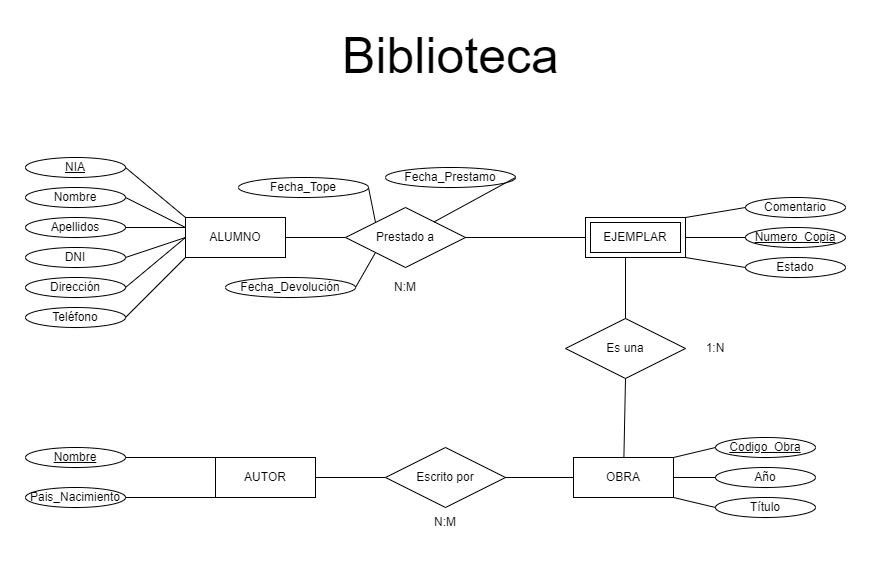

The diagram above was exported from draw.io. Its source (the exported page's mxGraphModel, read from the mxfile embedded in the PNG):
<mxGraphModel dx="1102" dy="865" grid="1" gridSize="10" guides="1" tooltips="1" connect="1" arrows="1" fold="1" page="1" pageScale="1" pageWidth="850" pageHeight="1100" math="0" shadow="0" extFonts="Permanent Marker^https://fonts.googleapis.com/css?family=Permanent+Marker">
  <root>
    <mxCell id="0" />
    <mxCell id="1" parent="0" />
    <mxCell id="3Vvxi2mEvQ-5YO-njRld-2" value="&lt;font style=&quot;font-size: 50px&quot;&gt;Biblioteca&lt;/font&gt;" style="text;html=1;strokeColor=none;fillColor=none;align=center;verticalAlign=middle;whiteSpace=wrap;rounded=0;" parent="1" vertex="1">
      <mxGeometry x="213" y="46" width="425" height="30" as="geometry" />
    </mxCell>
    <mxCell id="Tlom_MhKLRoqyfiDb9wd-1" value="ALUMNO" style="whiteSpace=wrap;html=1;align=center;" vertex="1" parent="1">
      <mxGeometry x="160" y="223" width="100" height="40" as="geometry" />
    </mxCell>
    <mxCell id="Tlom_MhKLRoqyfiDb9wd-2" value="NIA" style="ellipse;whiteSpace=wrap;html=1;align=center;fontStyle=4;" vertex="1" parent="1">
      <mxGeometry y="163" width="100" height="20" as="geometry" />
    </mxCell>
    <mxCell id="Tlom_MhKLRoqyfiDb9wd-3" value="Nombre" style="ellipse;whiteSpace=wrap;html=1;align=center;" vertex="1" parent="1">
      <mxGeometry y="193" width="100" height="20" as="geometry" />
    </mxCell>
    <mxCell id="Tlom_MhKLRoqyfiDb9wd-4" value="Apellidos" style="ellipse;whiteSpace=wrap;html=1;align=center;" vertex="1" parent="1">
      <mxGeometry y="223" width="100" height="20" as="geometry" />
    </mxCell>
    <mxCell id="Tlom_MhKLRoqyfiDb9wd-5" value="DNI" style="ellipse;whiteSpace=wrap;html=1;align=center;" vertex="1" parent="1">
      <mxGeometry y="253" width="100" height="20" as="geometry" />
    </mxCell>
    <mxCell id="Tlom_MhKLRoqyfiDb9wd-8" value="Dirección" style="ellipse;whiteSpace=wrap;html=1;align=center;" vertex="1" parent="1">
      <mxGeometry y="283" width="100" height="20" as="geometry" />
    </mxCell>
    <mxCell id="Tlom_MhKLRoqyfiDb9wd-9" value="Teléfono" style="ellipse;whiteSpace=wrap;html=1;align=center;" vertex="1" parent="1">
      <mxGeometry y="313" width="100" height="20" as="geometry" />
    </mxCell>
    <mxCell id="Tlom_MhKLRoqyfiDb9wd-10" value="" style="endArrow=none;html=1;rounded=0;exitX=1;exitY=0.5;exitDx=0;exitDy=0;entryX=0;entryY=0;entryDx=0;entryDy=0;" edge="1" parent="1" source="Tlom_MhKLRoqyfiDb9wd-2" target="Tlom_MhKLRoqyfiDb9wd-1">
      <mxGeometry width="50" height="50" relative="1" as="geometry">
        <mxPoint x="130" y="203" as="sourcePoint" />
        <mxPoint x="180" y="153" as="targetPoint" />
      </mxGeometry>
    </mxCell>
    <mxCell id="Tlom_MhKLRoqyfiDb9wd-11" value="" style="endArrow=none;html=1;rounded=0;exitX=1;exitY=0.5;exitDx=0;exitDy=0;entryX=0;entryY=0.25;entryDx=0;entryDy=0;" edge="1" parent="1" source="Tlom_MhKLRoqyfiDb9wd-3" target="Tlom_MhKLRoqyfiDb9wd-1">
      <mxGeometry width="50" height="50" relative="1" as="geometry">
        <mxPoint x="110" y="183" as="sourcePoint" />
        <mxPoint x="190" y="163" as="targetPoint" />
      </mxGeometry>
    </mxCell>
    <mxCell id="Tlom_MhKLRoqyfiDb9wd-12" value="" style="endArrow=none;html=1;rounded=0;exitX=1;exitY=0.5;exitDx=0;exitDy=0;entryX=0;entryY=0.25;entryDx=0;entryDy=0;" edge="1" parent="1" source="Tlom_MhKLRoqyfiDb9wd-4" target="Tlom_MhKLRoqyfiDb9wd-1">
      <mxGeometry width="50" height="50" relative="1" as="geometry">
        <mxPoint x="120" y="193" as="sourcePoint" />
        <mxPoint x="200" y="173" as="targetPoint" />
      </mxGeometry>
    </mxCell>
    <mxCell id="Tlom_MhKLRoqyfiDb9wd-13" value="" style="endArrow=none;html=1;rounded=0;exitX=1;exitY=0.5;exitDx=0;exitDy=0;entryX=0;entryY=0.5;entryDx=0;entryDy=0;" edge="1" parent="1" source="Tlom_MhKLRoqyfiDb9wd-5" target="Tlom_MhKLRoqyfiDb9wd-1">
      <mxGeometry width="50" height="50" relative="1" as="geometry">
        <mxPoint x="130" y="203" as="sourcePoint" />
        <mxPoint x="210" y="183" as="targetPoint" />
      </mxGeometry>
    </mxCell>
    <mxCell id="Tlom_MhKLRoqyfiDb9wd-14" value="" style="endArrow=none;html=1;rounded=0;exitX=1;exitY=0.5;exitDx=0;exitDy=0;entryX=0;entryY=0.5;entryDx=0;entryDy=0;" edge="1" parent="1" source="Tlom_MhKLRoqyfiDb9wd-8" target="Tlom_MhKLRoqyfiDb9wd-1">
      <mxGeometry width="50" height="50" relative="1" as="geometry">
        <mxPoint x="140" y="213" as="sourcePoint" />
        <mxPoint x="220" y="193" as="targetPoint" />
      </mxGeometry>
    </mxCell>
    <mxCell id="Tlom_MhKLRoqyfiDb9wd-15" value="" style="endArrow=none;html=1;rounded=0;exitX=1;exitY=0.5;exitDx=0;exitDy=0;entryX=0;entryY=1;entryDx=0;entryDy=0;" edge="1" parent="1" source="Tlom_MhKLRoqyfiDb9wd-9" target="Tlom_MhKLRoqyfiDb9wd-1">
      <mxGeometry width="50" height="50" relative="1" as="geometry">
        <mxPoint x="150" y="223" as="sourcePoint" />
        <mxPoint x="170" y="303" as="targetPoint" />
      </mxGeometry>
    </mxCell>
    <mxCell id="Tlom_MhKLRoqyfiDb9wd-16" value="OBRA" style="whiteSpace=wrap;html=1;align=center;" vertex="1" parent="1">
      <mxGeometry x="548" y="463" width="100" height="40" as="geometry" />
    </mxCell>
    <mxCell id="Tlom_MhKLRoqyfiDb9wd-17" value="Codigo_Obra" style="ellipse;whiteSpace=wrap;html=1;align=center;fontStyle=4;" vertex="1" parent="1">
      <mxGeometry x="690" y="443" width="100" height="20" as="geometry" />
    </mxCell>
    <mxCell id="Tlom_MhKLRoqyfiDb9wd-18" value="Numero_Copia" style="ellipse;whiteSpace=wrap;html=1;align=center;fontStyle=4;" vertex="1" parent="1">
      <mxGeometry x="720" y="233" width="100" height="20" as="geometry" />
    </mxCell>
    <mxCell id="Tlom_MhKLRoqyfiDb9wd-19" value="Título" style="ellipse;whiteSpace=wrap;html=1;align=center;" vertex="1" parent="1">
      <mxGeometry x="690" y="503" width="100" height="20" as="geometry" />
    </mxCell>
    <mxCell id="Tlom_MhKLRoqyfiDb9wd-20" value="" style="endArrow=none;html=1;rounded=0;entryX=0;entryY=0.5;entryDx=0;entryDy=0;exitX=1;exitY=1;exitDx=0;exitDy=0;" edge="1" parent="1" source="Tlom_MhKLRoqyfiDb9wd-16" target="Tlom_MhKLRoqyfiDb9wd-19">
      <mxGeometry width="50" height="50" relative="1" as="geometry">
        <mxPoint x="410" y="843" as="sourcePoint" />
        <mxPoint x="460" y="793" as="targetPoint" />
      </mxGeometry>
    </mxCell>
    <mxCell id="Tlom_MhKLRoqyfiDb9wd-21" value="" style="endArrow=none;html=1;rounded=0;entryX=0;entryY=0.5;entryDx=0;entryDy=0;exitX=1;exitY=0.5;exitDx=0;exitDy=0;" edge="1" parent="1" source="Tlom_MhKLRoqyfiDb9wd-61" target="Tlom_MhKLRoqyfiDb9wd-18">
      <mxGeometry width="50" height="50" relative="1" as="geometry">
        <mxPoint x="690" y="323" as="sourcePoint" />
        <mxPoint x="498" y="414" as="targetPoint" />
      </mxGeometry>
    </mxCell>
    <mxCell id="Tlom_MhKLRoqyfiDb9wd-22" value="" style="endArrow=none;html=1;rounded=0;entryX=0;entryY=0.5;entryDx=0;entryDy=0;exitX=1;exitY=0;exitDx=0;exitDy=0;" edge="1" parent="1" source="Tlom_MhKLRoqyfiDb9wd-16" target="Tlom_MhKLRoqyfiDb9wd-17">
      <mxGeometry width="50" height="50" relative="1" as="geometry">
        <mxPoint x="430" y="863" as="sourcePoint" />
        <mxPoint x="480" y="813" as="targetPoint" />
      </mxGeometry>
    </mxCell>
    <mxCell id="Tlom_MhKLRoqyfiDb9wd-23" value="Año" style="ellipse;whiteSpace=wrap;html=1;align=center;" vertex="1" parent="1">
      <mxGeometry x="690" y="473" width="100" height="20" as="geometry" />
    </mxCell>
    <mxCell id="Tlom_MhKLRoqyfiDb9wd-24" value="" style="endArrow=none;html=1;rounded=0;entryX=0;entryY=0.5;entryDx=0;entryDy=0;exitX=1;exitY=0.5;exitDx=0;exitDy=0;" edge="1" parent="1" target="Tlom_MhKLRoqyfiDb9wd-23" source="Tlom_MhKLRoqyfiDb9wd-16">
      <mxGeometry width="50" height="50" relative="1" as="geometry">
        <mxPoint x="590" y="693" as="sourcePoint" />
        <mxPoint x="470" y="803" as="targetPoint" />
      </mxGeometry>
    </mxCell>
    <mxCell id="Tlom_MhKLRoqyfiDb9wd-33" value="AUTOR" style="whiteSpace=wrap;html=1;align=center;" vertex="1" parent="1">
      <mxGeometry x="190" y="463" width="100" height="40" as="geometry" />
    </mxCell>
    <mxCell id="Tlom_MhKLRoqyfiDb9wd-34" value="Nombre" style="ellipse;whiteSpace=wrap;html=1;align=center;fontStyle=4;" vertex="1" parent="1">
      <mxGeometry y="453" width="100" height="20" as="geometry" />
    </mxCell>
    <mxCell id="Tlom_MhKLRoqyfiDb9wd-35" value="" style="endArrow=none;html=1;rounded=0;entryX=1;entryY=0.5;entryDx=0;entryDy=0;exitX=0;exitY=0;exitDx=0;exitDy=0;" edge="1" parent="1" target="Tlom_MhKLRoqyfiDb9wd-34" source="Tlom_MhKLRoqyfiDb9wd-33">
      <mxGeometry width="50" height="50" relative="1" as="geometry">
        <mxPoint x="620" y="833" as="sourcePoint" />
        <mxPoint x="480" y="1033" as="targetPoint" />
      </mxGeometry>
    </mxCell>
    <mxCell id="Tlom_MhKLRoqyfiDb9wd-36" value="Pais_Nacimiento" style="ellipse;whiteSpace=wrap;html=1;align=center;" vertex="1" parent="1">
      <mxGeometry y="493" width="100" height="20" as="geometry" />
    </mxCell>
    <mxCell id="Tlom_MhKLRoqyfiDb9wd-37" value="" style="endArrow=none;html=1;rounded=0;entryX=1;entryY=0.5;entryDx=0;entryDy=0;exitX=0;exitY=1;exitDx=0;exitDy=0;" edge="1" parent="1" source="Tlom_MhKLRoqyfiDb9wd-33" target="Tlom_MhKLRoqyfiDb9wd-36">
      <mxGeometry width="50" height="50" relative="1" as="geometry">
        <mxPoint x="630" y="843" as="sourcePoint" />
        <mxPoint x="658" y="832" as="targetPoint" />
      </mxGeometry>
    </mxCell>
    <mxCell id="Tlom_MhKLRoqyfiDb9wd-38" value="Escrito por" style="shape=rhombus;perimeter=rhombusPerimeter;whiteSpace=wrap;html=1;align=center;" vertex="1" parent="1">
      <mxGeometry x="360" y="453" width="120" height="60" as="geometry" />
    </mxCell>
    <mxCell id="Tlom_MhKLRoqyfiDb9wd-39" value="" style="endArrow=none;html=1;rounded=0;entryX=0;entryY=0.5;entryDx=0;entryDy=0;exitX=1;exitY=0.5;exitDx=0;exitDy=0;" edge="1" parent="1" source="Tlom_MhKLRoqyfiDb9wd-38" target="Tlom_MhKLRoqyfiDb9wd-16">
      <mxGeometry width="50" height="50" relative="1" as="geometry">
        <mxPoint x="470" y="733" as="sourcePoint" />
        <mxPoint x="520" y="683" as="targetPoint" />
      </mxGeometry>
    </mxCell>
    <mxCell id="Tlom_MhKLRoqyfiDb9wd-40" value="" style="endArrow=none;html=1;rounded=0;entryX=0;entryY=0.5;entryDx=0;entryDy=0;exitX=1;exitY=0.5;exitDx=0;exitDy=0;" edge="1" parent="1" source="Tlom_MhKLRoqyfiDb9wd-33" target="Tlom_MhKLRoqyfiDb9wd-38">
      <mxGeometry width="50" height="50" relative="1" as="geometry">
        <mxPoint x="410" y="813" as="sourcePoint" />
        <mxPoint x="460" y="763" as="targetPoint" />
      </mxGeometry>
    </mxCell>
    <mxCell id="Tlom_MhKLRoqyfiDb9wd-41" value="N:M" style="text;html=1;strokeColor=none;fillColor=none;align=center;verticalAlign=middle;whiteSpace=wrap;rounded=0;" vertex="1" parent="1">
      <mxGeometry x="390" y="513" width="60" height="30" as="geometry" />
    </mxCell>
    <mxCell id="Tlom_MhKLRoqyfiDb9wd-42" value="Estado" style="ellipse;whiteSpace=wrap;html=1;align=center;" vertex="1" parent="1">
      <mxGeometry x="720" y="263" width="100" height="20" as="geometry" />
    </mxCell>
    <mxCell id="Tlom_MhKLRoqyfiDb9wd-43" value="Comentario" style="ellipse;whiteSpace=wrap;html=1;align=center;" vertex="1" parent="1">
      <mxGeometry x="720" y="203" width="100" height="20" as="geometry" />
    </mxCell>
    <mxCell id="Tlom_MhKLRoqyfiDb9wd-44" value="" style="endArrow=none;html=1;rounded=0;entryX=0;entryY=0.5;entryDx=0;entryDy=0;exitX=1;exitY=1;exitDx=0;exitDy=0;" edge="1" parent="1" source="Tlom_MhKLRoqyfiDb9wd-61" target="Tlom_MhKLRoqyfiDb9wd-42">
      <mxGeometry width="50" height="50" relative="1" as="geometry">
        <mxPoint x="410" y="843" as="sourcePoint" />
        <mxPoint x="460" y="793" as="targetPoint" />
      </mxGeometry>
    </mxCell>
    <mxCell id="Tlom_MhKLRoqyfiDb9wd-45" value="" style="endArrow=none;html=1;rounded=0;entryX=0;entryY=0.5;entryDx=0;entryDy=0;exitX=1;exitY=0;exitDx=0;exitDy=0;" edge="1" parent="1" source="Tlom_MhKLRoqyfiDb9wd-61" target="Tlom_MhKLRoqyfiDb9wd-43">
      <mxGeometry width="50" height="50" relative="1" as="geometry">
        <mxPoint x="410" y="843" as="sourcePoint" />
        <mxPoint x="460" y="793" as="targetPoint" />
      </mxGeometry>
    </mxCell>
    <mxCell id="Tlom_MhKLRoqyfiDb9wd-47" value="Prestado a" style="shape=rhombus;perimeter=rhombusPerimeter;whiteSpace=wrap;html=1;align=center;" vertex="1" parent="1">
      <mxGeometry x="320" y="213" width="120" height="60" as="geometry" />
    </mxCell>
    <mxCell id="Tlom_MhKLRoqyfiDb9wd-48" value="" style="endArrow=none;html=1;rounded=0;entryX=1;entryY=0.5;entryDx=0;entryDy=0;" edge="1" parent="1" source="Tlom_MhKLRoqyfiDb9wd-47" target="Tlom_MhKLRoqyfiDb9wd-1">
      <mxGeometry width="50" height="50" relative="1" as="geometry">
        <mxPoint x="310" y="313" as="sourcePoint" />
        <mxPoint x="360" y="263" as="targetPoint" />
      </mxGeometry>
    </mxCell>
    <mxCell id="Tlom_MhKLRoqyfiDb9wd-49" value="" style="endArrow=none;html=1;rounded=0;exitX=1;exitY=0.5;exitDx=0;exitDy=0;entryX=0;entryY=0.5;entryDx=0;entryDy=0;" edge="1" parent="1" source="Tlom_MhKLRoqyfiDb9wd-47" target="Tlom_MhKLRoqyfiDb9wd-61">
      <mxGeometry width="50" height="50" relative="1" as="geometry">
        <mxPoint x="400" y="523" as="sourcePoint" />
        <mxPoint x="520" y="263" as="targetPoint" />
      </mxGeometry>
    </mxCell>
    <mxCell id="Tlom_MhKLRoqyfiDb9wd-50" value="Fecha_Prestamo" style="ellipse;whiteSpace=wrap;html=1;align=center;" vertex="1" parent="1">
      <mxGeometry x="360" y="173" width="130" height="20" as="geometry" />
    </mxCell>
    <mxCell id="Tlom_MhKLRoqyfiDb9wd-51" value="Fecha_Tope" style="ellipse;whiteSpace=wrap;html=1;align=center;" vertex="1" parent="1">
      <mxGeometry x="213" y="183" width="130" height="20" as="geometry" />
    </mxCell>
    <mxCell id="Tlom_MhKLRoqyfiDb9wd-52" value="Fecha_Devolución" style="ellipse;whiteSpace=wrap;html=1;align=center;" vertex="1" parent="1">
      <mxGeometry x="200" y="283" width="130" height="20" as="geometry" />
    </mxCell>
    <mxCell id="Tlom_MhKLRoqyfiDb9wd-53" value="" style="endArrow=none;html=1;rounded=0;exitX=1;exitY=0.5;exitDx=0;exitDy=0;entryX=0;entryY=1;entryDx=0;entryDy=0;" edge="1" parent="1" source="Tlom_MhKLRoqyfiDb9wd-52" target="Tlom_MhKLRoqyfiDb9wd-47">
      <mxGeometry width="50" height="50" relative="1" as="geometry">
        <mxPoint x="400" y="453" as="sourcePoint" />
        <mxPoint x="450" y="403" as="targetPoint" />
      </mxGeometry>
    </mxCell>
    <mxCell id="Tlom_MhKLRoqyfiDb9wd-54" value="" style="endArrow=none;html=1;rounded=0;exitX=1;exitY=0.5;exitDx=0;exitDy=0;entryX=0;entryY=0;entryDx=0;entryDy=0;" edge="1" parent="1" source="Tlom_MhKLRoqyfiDb9wd-51" target="Tlom_MhKLRoqyfiDb9wd-47">
      <mxGeometry width="50" height="50" relative="1" as="geometry">
        <mxPoint x="400" y="453" as="sourcePoint" />
        <mxPoint x="150" y="443" as="targetPoint" />
      </mxGeometry>
    </mxCell>
    <mxCell id="Tlom_MhKLRoqyfiDb9wd-55" value="" style="endArrow=none;html=1;rounded=0;exitX=1;exitY=0.5;exitDx=0;exitDy=0;" edge="1" parent="1" source="Tlom_MhKLRoqyfiDb9wd-50" target="Tlom_MhKLRoqyfiDb9wd-47">
      <mxGeometry width="50" height="50" relative="1" as="geometry">
        <mxPoint x="400" y="453" as="sourcePoint" />
        <mxPoint x="450" y="403" as="targetPoint" />
      </mxGeometry>
    </mxCell>
    <mxCell id="Tlom_MhKLRoqyfiDb9wd-56" value="Es una" style="shape=rhombus;perimeter=rhombusPerimeter;whiteSpace=wrap;html=1;align=center;" vertex="1" parent="1">
      <mxGeometry x="540" y="324" width="120" height="60" as="geometry" />
    </mxCell>
    <mxCell id="Tlom_MhKLRoqyfiDb9wd-57" value="" style="endArrow=none;html=1;rounded=0;entryX=0.5;entryY=1;entryDx=0;entryDy=0;" edge="1" parent="1" source="Tlom_MhKLRoqyfiDb9wd-16" target="Tlom_MhKLRoqyfiDb9wd-56">
      <mxGeometry width="50" height="50" relative="1" as="geometry">
        <mxPoint x="660" y="243" as="sourcePoint" />
        <mxPoint x="380" y="423" as="targetPoint" />
      </mxGeometry>
    </mxCell>
    <mxCell id="Tlom_MhKLRoqyfiDb9wd-58" value="" style="endArrow=none;html=1;rounded=0;entryX=0.4;entryY=0.975;entryDx=0;entryDy=0;exitX=0.5;exitY=0;exitDx=0;exitDy=0;entryPerimeter=0;" edge="1" parent="1" source="Tlom_MhKLRoqyfiDb9wd-56" target="Tlom_MhKLRoqyfiDb9wd-61">
      <mxGeometry width="50" height="50" relative="1" as="geometry">
        <mxPoint x="390" y="303" as="sourcePoint" />
        <mxPoint x="440" y="253" as="targetPoint" />
      </mxGeometry>
    </mxCell>
    <mxCell id="Tlom_MhKLRoqyfiDb9wd-61" value="EJEMPLAR" style="shape=ext;margin=3;double=1;whiteSpace=wrap;html=1;align=center;" vertex="1" parent="1">
      <mxGeometry x="560" y="223" width="100" height="40" as="geometry" />
    </mxCell>
    <mxCell id="Tlom_MhKLRoqyfiDb9wd-62" value="1:N" style="text;html=1;strokeColor=none;fillColor=none;align=center;verticalAlign=middle;whiteSpace=wrap;rounded=0;" vertex="1" parent="1">
      <mxGeometry x="660" y="339" width="60" height="30" as="geometry" />
    </mxCell>
    <mxCell id="Tlom_MhKLRoqyfiDb9wd-63" value="N:M" style="text;html=1;strokeColor=none;fillColor=none;align=center;verticalAlign=middle;whiteSpace=wrap;rounded=0;" vertex="1" parent="1">
      <mxGeometry x="350" y="278" width="60" height="30" as="geometry" />
    </mxCell>
  </root>
</mxGraphModel>